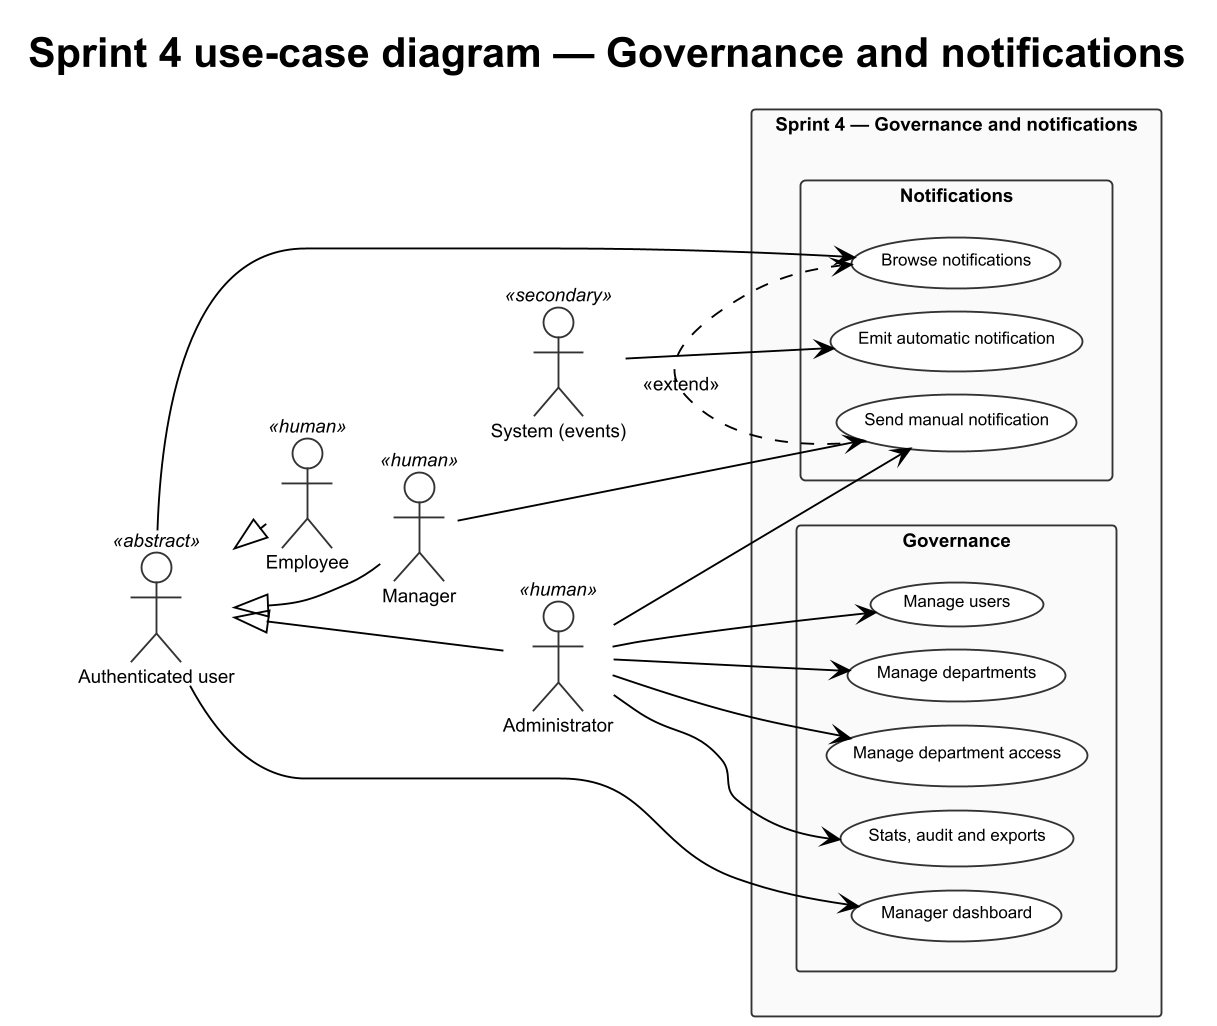

The diagram above was rendered by PlantUML. Its source (embedded in the PNG):
@startuml sprint-4-use-case-knowledge-platform
!theme plain
skinparam shadowing false
skinparam backgroundColor #FFFFFF
skinparam dpi 180
skinparam defaultFontName Arial
skinparam defaultFontSize 10
skinparam actorFontSize 10
skinparam usecaseFontSize 9
skinparam nodesep 12
skinparam ranksep 14
skinparam packageStyle rectangle
skinparam rectangle {
  BackgroundColor #FAFAFA
  BorderColor #333333
}
skinparam usecase {
  BackgroundColor #FFFFFF
  BorderColor #333333
}
skinparam actor {
  BorderColor #333333
}

left to right direction
title Sprint 4 use-case diagram — Governance and notifications

actor "Authenticated user" as A_Auth <<abstract>>
actor Employee <<human>> as A_Emp
actor Manager <<human>> as A_Mgr
actor Administrator <<human>> as A_Admin
actor "System (events)" <<secondary>> as A_Sys

A_Emp -up-|> A_Auth
A_Mgr -up-|> A_Auth
A_Admin -up-|> A_Auth
A_Emp -[hidden]down-> A_Mgr
A_Mgr -[hidden]down-> A_Admin

rectangle "Sprint 4 — Governance and notifications" as SYS {
  package "Notifications" as P_Noti {
    usecase "Browse notifications" as UC_Inbox
    usecase "Send manual notification" as UC_Manual
    usecase "Emit automatic notification" as UC_Auto
  }
  package "Governance" as P_Gov {
    usecase "Manager dashboard" as UC_MgrDash
    usecase "Manage users" as UC_Users
    usecase "Manage departments" as UC_Depts
    usecase "Manage department access" as UC_Access
    usecase "Stats, audit and exports" as UC_Stats
  }
}

A_Auth --> UC_Inbox
A_Auth --> UC_MgrDash
A_Mgr --> UC_Manual
A_Admin --> UC_Manual
A_Admin --> UC_Users
A_Admin --> UC_Depts
A_Admin --> UC_Access
A_Admin --> UC_Stats

A_Sys --> UC_Auto
UC_Manual .> UC_Inbox : <<extend>>

@enduml